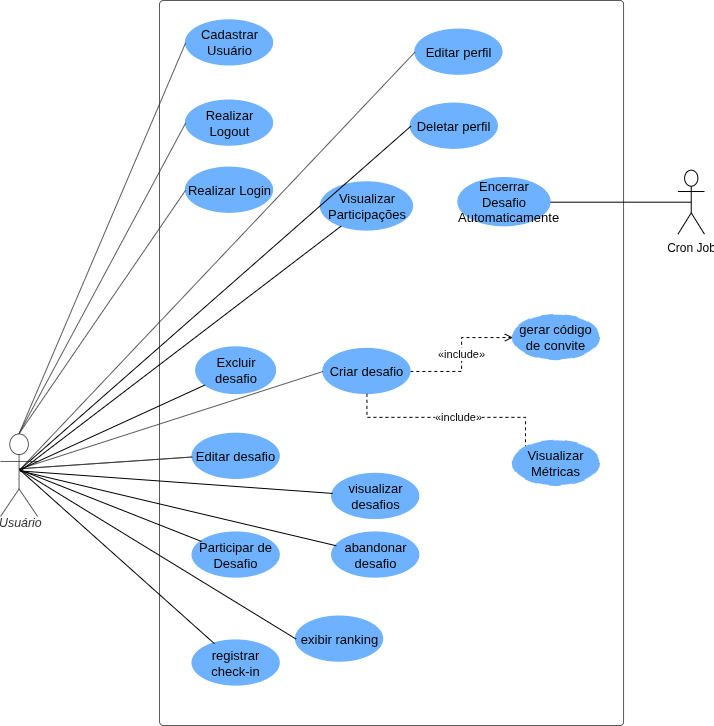

The diagram above was exported from draw.io. Its source (the exported page's mxGraphModel, read from the mxfile embedded in the PNG):
<mxGraphModel dx="925" dy="581" grid="0" gridSize="10" guides="1" tooltips="1" connect="1" arrows="1" fold="1" page="1" pageScale="1" pageWidth="827" pageHeight="1169" math="0" shadow="0">
  <root>
    <mxCell id="0" />
    <mxCell id="1" parent="0" />
    <mxCell id="4868U-xPKVqWwra6YCeW-1" connectable="0" parent="1" style="group" value="" vertex="1">
      <mxGeometry height="725" width="704" x="48" y="267" as="geometry" />
    </mxCell>
    <mxCell id="-pvU6ASUlR6V4U1JWZK4-1" parent="4868U-xPKVqWwra6YCeW-1" style="html=1;overflow=block;blockSpacing=1;whiteSpace=wrap;container=1;pointerEvents=0;collapsible=0;recursiveResize=0;fontSize=15.5;fontColor=#333333;fontStyle=3;spacing=0;verticalAlign=bottom;strokeColor=#333333;strokeOpacity=100;fillOpacity=0;rounded=1;absoluteArcSize=1;arcSize=7.5;fillColor=#000000;strokeWidth=0.8;lucidId=.Q4M__F_tF__;" value=" " vertex="1">
      <mxGeometry height="725.0000000000002" width="464.030131826742" x="159.0960451977401" as="geometry" />
    </mxCell>
    <mxCell id="-pvU6ASUlR6V4U1JWZK4-15" parent="-pvU6ASUlR6V4U1JWZK4-1" style="html=1;overflow=block;blockSpacing=1;whiteSpace=wrap;ellipse;fontSize=13;align=center;spacing=0;strokeColor=#6db1ff;strokeOpacity=100;fillOpacity=100;rounded=1;absoluteArcSize=1;arcSize=12;fillColor=#6db1ff;strokeWidth=1.5;lucidId=AWLP9~42GXhC;" value="Editar perfil" vertex="1">
      <mxGeometry height="44.73404255319151" width="86.83992467043315" x="255.87947269303203" y="29.308510638297882" as="geometry" />
    </mxCell>
    <mxCell id="-pvU6ASUlR6V4U1JWZK4-16" parent="-pvU6ASUlR6V4U1JWZK4-1" style="html=1;overflow=block;blockSpacing=1;whiteSpace=wrap;ellipse;fontSize=13;align=center;spacing=0;strokeColor=#6db1ff;strokeOpacity=100;fillOpacity=100;rounded=1;absoluteArcSize=1;arcSize=12;fillColor=#6db1ff;strokeWidth=1.5;lucidId=wWLPKdhh6r20;" value="Realizar Login " vertex="1">
      <mxGeometry height="44.73404255319151" width="86.83992467043315" x="26.51600753295668" y="167.36702127659578" as="geometry" />
    </mxCell>
    <mxCell id="-pvU6ASUlR6V4U1JWZK4-17" parent="-pvU6ASUlR6V4U1JWZK4-1" style="html=1;overflow=block;blockSpacing=1;whiteSpace=wrap;ellipse;fontSize=13;align=center;spacing=0;strokeColor=#6db1ff;strokeOpacity=100;fillOpacity=100;rounded=1;absoluteArcSize=1;arcSize=12;fillColor=#6db1ff;strokeWidth=1.5;lucidId=XNLPNdr3qdnC;" value="Cadastrar Usuário" vertex="1">
      <mxGeometry height="44.73404255319151" width="86.83992467043315" x="26.51600753295668" y="20.05319148936171" as="geometry" />
    </mxCell>
    <mxCell id="-pvU6ASUlR6V4U1JWZK4-18" parent="-pvU6ASUlR6V4U1JWZK4-1" style="html=1;overflow=block;blockSpacing=1;whiteSpace=wrap;ellipse;fontSize=13;align=center;spacing=0;strokeColor=#6db1ff;strokeOpacity=100;fillOpacity=100;rounded=1;absoluteArcSize=1;arcSize=12;fillColor=#6db1ff;strokeWidth=1.5;lucidId=rWLPLInrKlTI;" value="Realizar Logout " vertex="1">
      <mxGeometry height="44.73404255319151" width="86.83992467043315" x="26.51600753295668" y="100.26595744680856" as="geometry" />
    </mxCell>
    <mxCell id="-pvU6ASUlR6V4U1JWZK4-20" parent="-pvU6ASUlR6V4U1JWZK4-1" style="html=1;overflow=block;blockSpacing=1;whiteSpace=wrap;ellipse;fontSize=13;align=center;spacing=0;strokeColor=#6db1ff;strokeOpacity=100;fillOpacity=100;rounded=1;absoluteArcSize=1;arcSize=12;fillColor=#6db1ff;strokeWidth=1.5;lucidId=XNLPNdr3qdnC;" value="Excluir desafio" vertex="1">
      <mxGeometry height="46.276595744680876" width="79.54802259887005" x="36.7909604519774" y="347.07446808510656" as="geometry" />
    </mxCell>
    <mxCell id="XmKH0xPhn6UGxJPJVoDw-1" edge="1" parent="-pvU6ASUlR6V4U1JWZK4-1" source="-pvU6ASUlR6V4U1JWZK4-21" style="edgeStyle=orthogonalEdgeStyle;rounded=0;orthogonalLoop=1;jettySize=auto;html=1;dashed=1;endArrow=open;endFill=0;" target="faUMX1Jv_4K8iPt3kJyb-6" value="&lt;span style=&quot;color: rgb(0, 0, 0); font-family: Helvetica; font-size: 11px; font-style: normal; font-variant-ligatures: normal; font-variant-caps: normal; font-weight: 400; letter-spacing: normal; orphans: 2; text-align: center; text-indent: 0px; text-transform: none; widows: 2; word-spacing: 0px; -webkit-text-stroke-width: 0px; white-space: nowrap; background-color: rgb(255, 255, 255); text-decoration-thickness: initial; text-decoration-style: initial; text-decoration-color: initial; display: inline !important; float: none;&quot;&gt;«include»&lt;/span&gt;">
      <mxGeometry relative="1" as="geometry" />
    </mxCell>
    <mxCell id="-pvU6ASUlR6V4U1JWZK4-21" parent="-pvU6ASUlR6V4U1JWZK4-1" style="html=1;overflow=block;blockSpacing=1;whiteSpace=wrap;ellipse;fontSize=13;align=center;spacing=0;strokeColor=#6db1ff;strokeOpacity=100;fillOpacity=100;rounded=1;absoluteArcSize=1;arcSize=12;fillColor=#6db1ff;strokeWidth=1.5;lucidId=a0LPYwJ3LI~1;" value="Criar desafio" vertex="1">
      <mxGeometry height="44.73404255319151" width="86.83992467043315" x="163.90207156308847" y="348.61702127659584" as="geometry" />
    </mxCell>
    <mxCell id="-pvU6ASUlR6V4U1JWZK4-63" parent="-pvU6ASUlR6V4U1JWZK4-1" style="html=1;overflow=block;blockSpacing=1;whiteSpace=wrap;ellipse;fontSize=13;align=center;spacing=0;strokeColor=#6db1ff;strokeOpacity=100;fillOpacity=100;rounded=1;absoluteArcSize=1;arcSize=12;fillColor=#6db1ff;strokeWidth=1.5;lucidId=XNLPNdr3qdnC;" value="Deletar perfil" vertex="1">
      <mxGeometry height="44.73404255319151" width="86.83992467043315" x="251.2391713747646" y="103.35106382978728" as="geometry" />
    </mxCell>
    <mxCell id="-pvU6ASUlR6V4U1JWZK4-33" parent="-pvU6ASUlR6V4U1JWZK4-1" style="html=1;overflow=block;blockSpacing=1;whiteSpace=wrap;ellipse;fontSize=13;align=center;spacing=0;strokeColor=#6db1ff;strokeOpacity=100;fillOpacity=100;rounded=1;absoluteArcSize=1;arcSize=12;fillColor=#6db1ff;strokeWidth=1.5;lucidId=m0LPku2RYFhz;" value="Editar desafio" vertex="1">
      <mxGeometry height="44.73404255319151" width="86.83992467043315" x="33.145009416195855" y="433.45744680851084" as="geometry" />
    </mxCell>
    <mxCell id="6IqGpvtVndm0llXZ6Dq6-1" parent="-pvU6ASUlR6V4U1JWZK4-1" style="html=1;overflow=block;blockSpacing=1;whiteSpace=wrap;ellipse;fontSize=13;align=center;spacing=0;strokeColor=#6db1ff;strokeOpacity=100;fillOpacity=100;rounded=1;absoluteArcSize=1;arcSize=12;fillColor=#6db1ff;strokeWidth=1.5;lucidId=XNLPNdr3qdnC;" value="Visualizar Participações" vertex="1">
      <mxGeometry height="47.81914893617023" width="91.81167608286253" x="161.41619585687377" y="182.02127659574475" as="geometry" />
    </mxCell>
    <mxCell id="faUMX1Jv_4K8iPt3kJyb-1" parent="-pvU6ASUlR6V4U1JWZK4-1" style="html=1;overflow=block;blockSpacing=1;whiteSpace=wrap;ellipse;fontSize=13;align=center;spacing=0;strokeColor=#6db1ff;strokeOpacity=100;fillOpacity=100;rounded=1;absoluteArcSize=1;arcSize=12;fillColor=#6db1ff;strokeWidth=1.5;lucidId=m0LPku2RYFhz;" value="visualizar desafios" vertex="1">
      <mxGeometry height="44.73404255319151" width="86.83992467043315" x="172.68549905838037" y="473.5638297872342" as="geometry" />
    </mxCell>
    <mxCell id="faUMX1Jv_4K8iPt3kJyb-2" parent="-pvU6ASUlR6V4U1JWZK4-1" style="html=1;overflow=block;blockSpacing=1;whiteSpace=wrap;ellipse;fontSize=13;align=center;spacing=0;strokeColor=#6db1ff;strokeOpacity=100;fillOpacity=100;rounded=1;absoluteArcSize=1;arcSize=12;fillColor=#6db1ff;strokeWidth=1.5;lucidId=m0LPku2RYFhz;" value="Participar de Desafio" vertex="1">
      <mxGeometry height="44.73404255319151" width="86.83992467043315" x="33.145009416195855" y="532.1808510638299" as="geometry" />
    </mxCell>
    <mxCell id="faUMX1Jv_4K8iPt3kJyb-3" parent="-pvU6ASUlR6V4U1JWZK4-1" style="html=1;overflow=block;blockSpacing=1;whiteSpace=wrap;ellipse;fontSize=13;align=center;spacing=0;strokeColor=#6db1ff;strokeOpacity=100;fillOpacity=100;rounded=1;absoluteArcSize=1;arcSize=12;fillColor=#6db1ff;strokeWidth=1.5;lucidId=m0LPku2RYFhz;" value="abandonar desafio" vertex="1">
      <mxGeometry height="44.73404255319151" width="86.83992467043315" x="172.68549905838037" y="532.1808510638299" as="geometry" />
    </mxCell>
    <mxCell id="faUMX1Jv_4K8iPt3kJyb-4" parent="-pvU6ASUlR6V4U1JWZK4-1" style="html=1;overflow=block;blockSpacing=1;whiteSpace=wrap;ellipse;fontSize=13;align=center;spacing=0;strokeColor=#6db1ff;strokeOpacity=100;fillOpacity=100;rounded=1;absoluteArcSize=1;arcSize=12;fillColor=#6db1ff;strokeWidth=1.5;lucidId=m0LPku2RYFhz;" value="registrar check-in" vertex="1">
      <mxGeometry height="44.73404255319151" width="86.83992467043315" x="33.145009416195855" y="640.1595744680853" as="geometry" />
    </mxCell>
    <mxCell id="faUMX1Jv_4K8iPt3kJyb-6" parent="-pvU6ASUlR6V4U1JWZK4-1" style="html=1;overflow=block;blockSpacing=1;whiteSpace=wrap;ellipse;fontSize=13;align=center;spacing=0;strokeColor=#6db1ff;strokeOpacity=100;fillOpacity=100;rounded=1;absoluteArcSize=1;arcSize=12;fillColor=#6db1ff;strokeWidth=1.5;lucidId=m0LPku2RYFhz;dashed=1;dashPattern=8 8;" value="gerar código de convite" vertex="1">
      <mxGeometry height="44.73404255319151" width="86.83992467043315" x="353.3258003766479" y="314.6808510638299" as="geometry" />
    </mxCell>
    <mxCell id="xGCoSZ7qUsTYw4Ai5IFm-2" parent="-pvU6ASUlR6V4U1JWZK4-1" style="html=1;overflow=block;blockSpacing=1;whiteSpace=wrap;ellipse;fontSize=13;align=center;spacing=0;strokeColor=#6db1ff;strokeOpacity=100;fillOpacity=100;rounded=1;absoluteArcSize=1;arcSize=12;fillColor=#6db1ff;strokeWidth=1.5;lucidId=XNLPNdr3qdnC;" value="Encerrar Desafio Automaticamente" vertex="1">
      <mxGeometry height="47.81914893617023" width="91.81167608286253" x="298.9679849340866" y="177.779255319149" as="geometry" />
    </mxCell>
    <mxCell id="ZXo-IcxyXC_zqVtM0HcG-2" edge="1" parent="-pvU6ASUlR6V4U1JWZK4-1" source="-pvU6ASUlR6V4U1JWZK4-21" style="edgeStyle=orthogonalEdgeStyle;rounded=0;orthogonalLoop=1;jettySize=auto;html=1;dashed=1;endArrow=open;endFill=0;exitX=0.5;exitY=1;exitDx=0;exitDy=0;entryX=0;entryY=1;entryDx=0;entryDy=0;" target="ZXo-IcxyXC_zqVtM0HcG-3" value="&lt;span style=&quot;color: rgb(0, 0, 0); font-family: Helvetica; font-size: 11px; font-style: normal; font-variant-ligatures: normal; font-variant-caps: normal; font-weight: 400; letter-spacing: normal; orphans: 2; text-align: center; text-indent: 0px; text-transform: none; widows: 2; word-spacing: 0px; -webkit-text-stroke-width: 0px; white-space: nowrap; background-color: rgb(255, 255, 255); text-decoration-thickness: initial; text-decoration-style: initial; text-decoration-color: initial; display: inline !important; float: none;&quot;&gt;«include»&lt;/span&gt;">
      <mxGeometry relative="1" x="-0.066" as="geometry">
        <mxPoint x="1" as="offset" />
        <mxPoint x="235.2765348399246" y="390.26595744680867" as="sourcePoint" />
        <mxPoint x="335.42749529190206" y="382.55319148936184" as="targetPoint" />
      </mxGeometry>
    </mxCell>
    <mxCell id="ZXo-IcxyXC_zqVtM0HcG-3" parent="-pvU6ASUlR6V4U1JWZK4-1" style="html=1;overflow=block;blockSpacing=1;whiteSpace=wrap;ellipse;fontSize=13;align=center;spacing=0;strokeColor=#6db1ff;strokeOpacity=100;fillOpacity=100;rounded=1;absoluteArcSize=1;arcSize=12;fillColor=#6db1ff;strokeWidth=1.5;lucidId=m0LPku2RYFhz;dashed=1;dashPattern=8 8;" value="Visualizar Métricas" vertex="1">
      <mxGeometry height="44.73404255319151" width="86.83992467043315" x="353.3258003766479" y="440.3989361702129" as="geometry" />
    </mxCell>
    <mxCell id="ZXo-IcxyXC_zqVtM0HcG-5" parent="-pvU6ASUlR6V4U1JWZK4-1" style="html=1;overflow=block;blockSpacing=1;whiteSpace=wrap;ellipse;fontSize=13;align=center;spacing=0;strokeColor=#6db1ff;strokeOpacity=100;fillOpacity=100;rounded=1;absoluteArcSize=1;arcSize=12;fillColor=#6db1ff;strokeWidth=1.5;lucidId=m0LPku2RYFhz;" value="exibir ranking" vertex="1">
      <mxGeometry height="44.73404255319151" width="86.83992467043315" x="136.55743879472695" y="616.2500000000001" as="geometry" />
    </mxCell>
    <mxCell id="-pvU6ASUlR6V4U1JWZK4-24" parent="4868U-xPKVqWwra6YCeW-1" style="points=[[0.518,0.434,0]];html=1;overflow=block;blockSpacing=1;shape=umlActor;labelPosition=center;verticalLabelPosition=bottom;verticalAlign=top;whiteSpace=nowrap;fontSize=12.4;fontColor=#333333;fontStyle=2;spacing=0;strokeColor=#333333;strokeOpacity=100;rounded=1;absoluteArcSize=1;arcSize=7.5;fillColor=#ffffff;strokeWidth=0.8;lucidId=.Q4MOHSBDm2E;" value="Usuário" vertex="1">
      <mxGeometry height="82.52659574468086" width="37.122410546139356" y="433.4574468085108" as="geometry" />
    </mxCell>
    <mxCell id="-pvU6ASUlR6V4U1JWZK4-26" edge="1" parent="4868U-xPKVqWwra6YCeW-1" source="-pvU6ASUlR6V4U1JWZK4-17" style="html=1;jettySize=18;whiteSpace=wrap;fontSize=13;strokeColor=#333333;strokeOpacity=100;strokeWidth=0.8;rounded=0;startArrow=none;endArrow=none;exitX=-0.006;exitY=0.5;exitPerimeter=0;entryX=0.5;entryY=-0.004;entryPerimeter=0;lucidId=GXLPMLMltbFB;" target="-pvU6ASUlR6V4U1JWZK4-24" value="">
      <mxGeometry height="100" relative="1" width="100" as="geometry">
        <Array as="points" />
      </mxGeometry>
    </mxCell>
    <mxCell id="-pvU6ASUlR6V4U1JWZK4-27" edge="1" parent="4868U-xPKVqWwra6YCeW-1" source="-pvU6ASUlR6V4U1JWZK4-18" style="html=1;jettySize=18;whiteSpace=wrap;fontSize=13;strokeColor=#333333;strokeOpacity=100;strokeWidth=0.8;rounded=0;startArrow=none;endArrow=none;exitX=-0.006;exitY=0.5;exitPerimeter=0;entryX=0.5;entryY=-0.004;entryPerimeter=0;lucidId=MXLPefPEgCF_;" target="-pvU6ASUlR6V4U1JWZK4-24" value="">
      <mxGeometry height="100" relative="1" width="100" as="geometry">
        <Array as="points" />
      </mxGeometry>
    </mxCell>
    <mxCell id="-pvU6ASUlR6V4U1JWZK4-28" edge="1" parent="4868U-xPKVqWwra6YCeW-1" source="-pvU6ASUlR6V4U1JWZK4-16" style="html=1;jettySize=18;whiteSpace=wrap;fontSize=13;strokeColor=#333333;strokeOpacity=100;strokeWidth=0.8;rounded=0;startArrow=none;endArrow=none;exitX=-0.006;exitY=0.5;exitPerimeter=0;entryX=0.5;entryY=-0.004;entryPerimeter=0;lucidId=0XLP~dIz~vC5;" target="-pvU6ASUlR6V4U1JWZK4-24" value="">
      <mxGeometry height="100" relative="1" width="100" as="geometry">
        <Array as="points" />
      </mxGeometry>
    </mxCell>
    <mxCell id="-pvU6ASUlR6V4U1JWZK4-38" edge="1" parent="4868U-xPKVqWwra6YCeW-1" source="-pvU6ASUlR6V4U1JWZK4-21" style="html=1;jettySize=18;whiteSpace=wrap;fontSize=13;strokeColor=#333333;strokeOpacity=100;strokeWidth=0.8;rounded=0;startArrow=none;endArrow=none;exitX=-0.006;exitY=0.5;exitPerimeter=0;entryX=0.507;entryY=0.426;entryPerimeter=0;lucidId=-9MPTz.eUSd-;" target="-pvU6ASUlR6V4U1JWZK4-24" value="">
      <mxGeometry height="100" relative="1" width="100" as="geometry">
        <Array as="points" />
      </mxGeometry>
    </mxCell>
    <mxCell id="-pvU6ASUlR6V4U1JWZK4-41" edge="1" parent="4868U-xPKVqWwra6YCeW-1" source="-pvU6ASUlR6V4U1JWZK4-33" style="html=1;jettySize=18;whiteSpace=wrap;fontSize=13;strokeColor=#333333;strokeOpacity=100;strokeWidth=0.8;rounded=0;startArrow=none;endArrow=none;exitX=-0.006;exitY=0.515;exitPerimeter=0;entryX=0.507;entryY=0.422;entryPerimeter=0;lucidId=k-MPcSq7jSVy;" target="-pvU6ASUlR6V4U1JWZK4-24" value="">
      <mxGeometry height="100" relative="1" width="100" as="geometry">
        <Array as="points" />
      </mxGeometry>
    </mxCell>
    <mxCell id="-pvU6ASUlR6V4U1JWZK4-46" edge="1" parent="4868U-xPKVqWwra6YCeW-1" source="-pvU6ASUlR6V4U1JWZK4-33" style="html=1;jettySize=18;whiteSpace=wrap;fontSize=13;strokeColor=#333333;strokeOpacity=100;strokeWidth=0.8;rounded=0;startArrow=none;endArrow=none;exitX=-0.006;exitY=0.515;exitPerimeter=0;entryX=0.507;entryY=0.422;entryPerimeter=0;lucidId=VvNPV4Bc37Ux;" target="-pvU6ASUlR6V4U1JWZK4-24" value="">
      <mxGeometry height="100" relative="1" width="100" as="geometry">
        <Array as="points" />
      </mxGeometry>
    </mxCell>
    <mxCell id="-pvU6ASUlR6V4U1JWZK4-61" edge="1" parent="4868U-xPKVqWwra6YCeW-1" source="-pvU6ASUlR6V4U1JWZK4-24" style="endArrow=none;html=1;rounded=0;entryX=0;entryY=0.5;entryDx=0;entryDy=0;exitX=0.518;exitY=0.434;exitDx=0;exitDy=0;exitPerimeter=0;" target="-pvU6ASUlR6V4U1JWZK4-63" value="">
      <mxGeometry height="50" relative="1" width="50" as="geometry">
        <mxPoint x="435.52542372881345" y="290.00000000000006" as="sourcePoint" />
        <mxPoint x="468.6704331450094" y="251.436170212766" as="targetPoint" />
      </mxGeometry>
    </mxCell>
    <mxCell id="-pvU6ASUlR6V4U1JWZK4-62" edge="1" parent="4868U-xPKVqWwra6YCeW-1" source="-pvU6ASUlR6V4U1JWZK4-15" style="html=1;jettySize=18;whiteSpace=wrap;fontSize=13;strokeColor=#333333;strokeOpacity=100;strokeWidth=0.8;rounded=0;startArrow=none;endArrow=none;exitX=-0.006;exitY=0.5;exitPerimeter=0;entryX=0.518;entryY=0.434;entryPerimeter=0;lucidId=gYLPA3n8udgr;entryDx=0;entryDy=0;" target="-pvU6ASUlR6V4U1JWZK4-24" value="">
      <mxGeometry height="100" relative="1" width="100" as="geometry">
        <Array as="points" />
        <mxPoint x="322.1694915254237" y="111.06382978723406" as="sourcePoint" />
        <mxPoint x="18.561205273069678" y="433.4574468085108" as="targetPoint" />
      </mxGeometry>
    </mxCell>
    <mxCell id="6IqGpvtVndm0llXZ6Dq6-2" edge="1" parent="4868U-xPKVqWwra6YCeW-1" source="6IqGpvtVndm0llXZ6Dq6-1" style="rounded=0;orthogonalLoop=1;jettySize=auto;html=1;endArrow=none;endFill=0;">
      <mxGeometry relative="1" as="geometry">
        <mxPoint x="19.887005649717512" y="470.47872340425533" as="targetPoint" />
      </mxGeometry>
    </mxCell>
    <mxCell id="iBiv4s0aiHOCjlxy9X40-2" edge="1" parent="4868U-xPKVqWwra6YCeW-1" source="-pvU6ASUlR6V4U1JWZK4-20" style="rounded=0;orthogonalLoop=1;jettySize=auto;html=1;entryX=0.518;entryY=0.434;entryDx=0;entryDy=0;entryPerimeter=0;endArrow=none;endFill=0;" target="-pvU6ASUlR6V4U1JWZK4-24">
      <mxGeometry relative="1" as="geometry" />
    </mxCell>
    <mxCell id="iBiv4s0aiHOCjlxy9X40-3" edge="1" parent="4868U-xPKVqWwra6YCeW-1" source="faUMX1Jv_4K8iPt3kJyb-1" style="rounded=0;orthogonalLoop=1;jettySize=auto;html=1;endArrow=none;endFill=0;">
      <mxGeometry relative="1" as="geometry">
        <mxPoint x="19.887005649717512" y="470.47872340425533" as="targetPoint" />
      </mxGeometry>
    </mxCell>
    <mxCell id="iBiv4s0aiHOCjlxy9X40-4" edge="1" parent="4868U-xPKVqWwra6YCeW-1" source="faUMX1Jv_4K8iPt3kJyb-2" style="rounded=0;orthogonalLoop=1;jettySize=auto;html=1;entryX=0.518;entryY=0.434;entryDx=0;entryDy=0;entryPerimeter=0;endArrow=none;endFill=0;" target="-pvU6ASUlR6V4U1JWZK4-24">
      <mxGeometry relative="1" as="geometry" />
    </mxCell>
    <mxCell id="iBiv4s0aiHOCjlxy9X40-5" edge="1" parent="4868U-xPKVqWwra6YCeW-1" source="faUMX1Jv_4K8iPt3kJyb-3" style="rounded=0;orthogonalLoop=1;jettySize=auto;html=1;endArrow=none;endFill=0;">
      <mxGeometry relative="1" as="geometry">
        <mxPoint x="19.887005649717512" y="470.47872340425533" as="targetPoint" />
      </mxGeometry>
    </mxCell>
    <mxCell id="iBiv4s0aiHOCjlxy9X40-6" edge="1" parent="4868U-xPKVqWwra6YCeW-1" source="faUMX1Jv_4K8iPt3kJyb-4" style="rounded=0;orthogonalLoop=1;jettySize=auto;html=1;entryX=0.518;entryY=0.434;entryDx=0;entryDy=0;entryPerimeter=0;endArrow=none;endFill=0;" target="-pvU6ASUlR6V4U1JWZK4-24">
      <mxGeometry relative="1" as="geometry" />
    </mxCell>
    <mxCell id="xGCoSZ7qUsTYw4Ai5IFm-1" parent="4868U-xPKVqWwra6YCeW-1" style="shape=umlActor;verticalLabelPosition=bottom;verticalAlign=top;html=1;" value="Cron Job" vertex="1">
      <mxGeometry height="64.01595744680851" width="26.51600753295668" x="677.4839924670432" y="169.6808510638298" as="geometry" />
    </mxCell>
    <mxCell id="xGCoSZ7qUsTYw4Ai5IFm-3" edge="1" parent="4868U-xPKVqWwra6YCeW-1" source="xGCoSZ7qUsTYw4Ai5IFm-2" style="edgeStyle=orthogonalEdgeStyle;rounded=0;orthogonalLoop=1;jettySize=auto;html=1;entryX=0.5;entryY=0.5;entryDx=0;entryDy=0;entryPerimeter=0;endArrow=none;endFill=0;" target="xGCoSZ7qUsTYw4Ai5IFm-1">
      <mxGeometry relative="1" as="geometry" />
    </mxCell>
    <mxCell id="ZXo-IcxyXC_zqVtM0HcG-6" edge="1" parent="4868U-xPKVqWwra6YCeW-1" source="ZXo-IcxyXC_zqVtM0HcG-5" style="rounded=0;orthogonalLoop=1;jettySize=auto;html=1;entryX=0.518;entryY=0.434;entryDx=0;entryDy=0;entryPerimeter=0;endArrow=none;endFill=0;exitX=0;exitY=0.5;exitDx=0;exitDy=0;" target="-pvU6ASUlR6V4U1JWZK4-24">
      <mxGeometry relative="1" as="geometry">
        <mxPoint x="365.9209039548023" y="724.2287234042554" as="sourcePoint" />
        <mxPoint x="171.0282485875706" y="549.9202127659574" as="targetPoint" />
      </mxGeometry>
    </mxCell>
  </root>
</mxGraphModel>